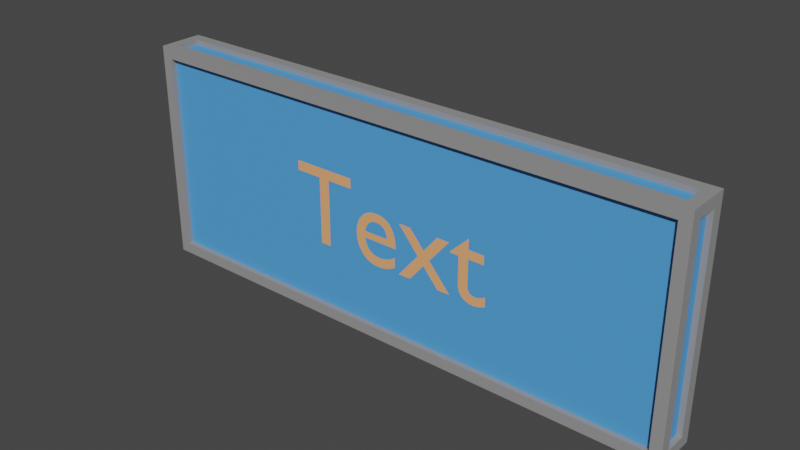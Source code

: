 # Source: signgen.blend  (saved by Blender 3.4.6; exported with 4.5.12 LTS)
import bpy
from mathutils import Matrix  # noqa: F401  (used for matrix-valued properties, if any)

bpy.ops.wm.read_factory_settings(use_empty=True)
scene = bpy.context.scene
scene.name = 'Scene'

# ---- collections
col_collection = bpy.data.collections.new('Collection'); scene.collection.children.link(col_collection)

# ---- materials (node trees are filled in below, after node groups)
mat_frame = bpy.data.materials.new('Frame')
mat_sign = bpy.data.materials.new('Sign')
mat_sign2 = bpy.data.materials.new('Sign2')

# ---- material node trees
mat_frame.use_nodes = True; mat_frame.node_tree.nodes.clear()
_N = mat_frame.node_tree.nodes; _L = mat_frame.node_tree.links
n0 = _N.new('ShaderNodeBsdfPrincipled'); n0.name = 'Principled BSDF'; n0.location = (10, 300)
n0.distribution = 'GGX'
n0.subsurface_method = 'RANDOM_WALK_SKIN'
n0.inputs[3].default_value = 1.45
n0.inputs[27].default_value = (0.0, 0.0, 0.0, 1.0)
n0.inputs[28].default_value = 1.0
n1 = _N.new('ShaderNodeOutputMaterial'); n1.name = 'Material Output'; n1.location = (300, 300)
n2 = _N.new('ShaderNodeBsdfPrincipled'); n2.name = 'Principled BSDF.001'; n2.location = (0, 0)
n2.distribution = 'GGX'
n2.subsurface_method = 'RANDOM_WALK_SKIN'
n2.inputs[0].default_value = (0.3, 0.3, 0.3, 1.0)
n2.inputs[3].default_value = 1.45
n2.inputs[27].default_value = (0.0, 0.0, 0.0, 1.0)
n2.inputs[28].default_value = 1.0
_L.new(n2.outputs[0], n1.inputs[0])
n1.is_active_output = True
mat_sign.use_nodes = True; mat_sign.node_tree.nodes.clear()
_N = mat_sign.node_tree.nodes; _L = mat_sign.node_tree.links
n0 = _N.new('ShaderNodeBsdfPrincipled'); n0.name = 'Principled BSDF'; n0.location = (10, 300)
n0.distribution = 'GGX'
n0.subsurface_method = 'RANDOM_WALK_SKIN'
n0.inputs[3].default_value = 1.45
n0.inputs[27].default_value = (0.0, 0.0, 0.0, 1.0)
n0.inputs[28].default_value = 1.0
n1 = _N.new('ShaderNodeOutputMaterial'); n1.name = 'Material Output'; n1.location = (300, 300)
n2 = _N.new('ShaderNodeBsdfPrincipled'); n2.name = 'Principled BSDF.001'; n2.location = (0, 0)
n2.distribution = 'GGX'
n2.subsurface_method = 'RANDOM_WALK_SKIN'
n2.inputs[0].default_value = (0.08569, 0.3612, 0.8623, 1.0)
n2.inputs[3].default_value = 1.45
n2.inputs[27].default_value = (0.0, 0.0, 0.0, 1.0)
n2.inputs[28].default_value = 1.0
_L.new(n2.outputs[0], n1.inputs[0])
n1.is_active_output = True
mat_sign2.use_nodes = True; mat_sign2.node_tree.nodes.clear()
_N = mat_sign2.node_tree.nodes; _L = mat_sign2.node_tree.links
n0 = _N.new('ShaderNodeBsdfPrincipled'); n0.name = 'Principled BSDF'; n0.location = (10, 300)
n0.distribution = 'GGX'
n0.subsurface_method = 'RANDOM_WALK_SKIN'
n0.inputs[3].default_value = 1.45
n0.inputs[27].default_value = (0.0, 0.0, 0.0, 1.0)
n0.inputs[28].default_value = 1.0
n1 = _N.new('ShaderNodeOutputMaterial'); n1.name = 'Material Output'; n1.location = (300, 300)
n2 = _N.new('ShaderNodeBsdfPrincipled'); n2.name = 'Principled BSDF.001'; n2.location = (0, 0)
n2.distribution = 'GGX'
n2.subsurface_method = 'RANDOM_WALK_SKIN'
n2.inputs[0].default_value = (0.968, 0.4261, 0.1787, 1.0)
n2.inputs[3].default_value = 1.45
n2.inputs[27].default_value = (0.0, 0.0, 0.0, 1.0)
n2.inputs[28].default_value = 1.0
_L.new(n2.outputs[0], n1.inputs[0])
n1.is_active_output = True

# ---- world
world_world = bpy.data.worlds.new('World'); scene.world = world_world
world_world.use_nodes = True; world_world.node_tree.nodes.clear()
_N = world_world.node_tree.nodes; _L = world_world.node_tree.links
n0 = _N.new('ShaderNodeOutputWorld'); n0.name = 'World Output'; n0.location = (300, 300)
n1 = _N.new('ShaderNodeBackground'); n1.name = 'Background'; n1.location = (10, 300)
n1.inputs[0].default_value = (0.05088, 0.05088, 0.05088, 1.0)
_L.new(n1.outputs[0], n0.inputs[0])
n0.is_active_output = True
world_world.color = (0.05088, 0.05088, 0.05088)
world_world.use_sun_shadow = False
world_world.sun_shadow_jitter_overblur = 0.0

# ---- meshes
me_cube_103 = bpy.data.meshes.new('Cube.103')
me_cube_103.from_pydata([(-2.5, -0.2, -1.0), (-2.5, -0.2, 1.0), (-2.5, 0.2, -1.0), (-2.5, 0.2, 1.0), (2.5, -0.2, -1.0), (2.5, -0.2, 1.0), (2.5, 0.2, -1.0), (2.5, 0.2, 1.0), (-2.5, -0.1, -0.9), (-2.5, -0.1, 0.9), (-2.5, 0.1, 0.9), (-2.5, 0.1, -0.9), (-2.4, 0.2, -0.9), (-2.4, 0.2, 0.9), (2.4, 0.2, 0.9), (2.4, 0.2, -0.9), (2.5, 0.1, -0.9), (2.5, 0.1, 0.9), (2.5, -0.1, 0.9), (2.5, -0.1, -0.9), (2.4, -0.2, -0.9), (2.4, -0.2, 0.9), (-2.4, -0.2, 0.9), (-2.4, -0.2, -0.9), (-2.4, 0.1, -1.0), (2.4, 0.1, -1.0), (2.4, -0.1, -1.0), (-2.4, -0.1, -1.0), (2.4, 0.1, 1.0), (-2.4, 0.1, 1.0), (-2.4, -0.1, 1.0), (2.4, -0.1, 1.0), (-2.454, -0.1, -0.9), (-2.454, -0.1, 0.9), (-2.454, 0.1, -0.9), (-2.454, 0.1, 0.9), (-2.4, 0.1537, 0.9), (-2.4, 0.1537, -0.9), (2.4, 0.1537, -0.9), (2.4, 0.1537, 0.9), (2.454, 0.1, 0.9), (2.454, 0.1, -0.9), (2.454, -0.1, -0.9), (2.454, -0.1, 0.9), (2.4, -0.1537, 0.9), (2.4, -0.1537, -0.9), (-2.4, -0.1537, -0.9), (-2.4, -0.1537, 0.9), (2.4, 0.1, -0.9537), (-2.4, 0.1, -0.9537), (-2.4, -0.1, -0.9537), (2.4, -0.1, -0.9537), (-2.4, 0.1, 0.9537), (2.4, 0.1, 0.9537), (2.4, -0.1, 0.9537), (-2.4, -0.1, 0.9537)], [], [(9, 10, 35, 33), (20, 21, 44, 45), (15, 12, 37, 38), (16, 17, 40, 41), (11, 8, 32, 34), (12, 13, 36, 37), (0, 1, 9, 8), (1, 3, 10, 9), (3, 2, 11, 10), (2, 0, 8, 11), (2, 3, 13, 12), (3, 7, 14, 13), (7, 6, 15, 14), (6, 2, 12, 15), (6, 7, 17, 16), (7, 5, 18, 17), (5, 4, 19, 18), (4, 6, 16, 19), (4, 5, 21, 20), (5, 1, 22, 21), (1, 0, 23, 22), (0, 4, 20, 23), (2, 6, 25, 24), (6, 4, 26, 25), (4, 0, 27, 26), (0, 2, 24, 27), (7, 3, 29, 28), (3, 1, 30, 29), (1, 5, 31, 30), (5, 7, 28, 31), (32, 33, 35, 34), (37, 36, 39, 38), (41, 40, 43, 42), (45, 44, 47, 46), (49, 48, 51, 50), (53, 52, 55, 54), (19, 16, 41, 42), (24, 25, 48, 49), (13, 14, 39, 36), (23, 20, 45, 46), (28, 29, 52, 53), (10, 11, 34, 35), (17, 18, 43, 40), (27, 24, 49, 50), (14, 15, 38, 39), (21, 22, 47, 44), (31, 28, 53, 54), (18, 19, 42, 43), (25, 26, 51, 48), (22, 23, 46, 47), (29, 30, 55, 52), (26, 27, 50, 51), (30, 31, 54, 55), (8, 9, 33, 32)])
me_cube_103.polygons.foreach_set('material_index', [0, 0, 0, 0, 0, 0, 0, 0, 0, 0, 0, 0, 0, 0, 0, 0, 0, 0, 0, 0, 0, 0, 0, 0, 0, 0, 0, 0, 0, 0, 1, 1, 1, 1, 1, 1, 0, 0, 0, 0, 0, 0, 0, 0, 0, 0, 0, 0, 0, 0, 0, 0, 0, 0])
_uv = me_cube_103.uv_layers.new(name='UVMap')
_uv.uv.foreach_set('vector', [0.6125, 0.0625, 0.6125, 0.1875, 0.6125, 0.1875, 0.6125, 0.0625, 0.3875, 0.755, 0.6125, 0.755, 0.6125, 0.755, 0.3875, 0.755, 0.3875, 0.495, 0.3875, 0.255, 0.3875, 0.255, 0.3875, 0.495, 0.3875, 0.5625, 0.6125, 0.5625, 0.6125, 0.5625, 0.3875, 0.5625, 0.3875, 0.1875, 0.3875, 0.0625, 0.3875, 0.0625, 0.3875, 0.1875, 0.3875, 0.255, 0.6125, 0.255, 0.6125, 0.255, 0.3875, 0.255, 0.375, 0.0, 0.625, 0.0, 0.6125, 0.0625, 0.3875, 0.0625, 0.625, 0.0, 0.625, 0.25, 0.6125, 0.1875, 0.6125, 0.0625, 0.625, 0.25, 0.375, 0.25, 0.3875, 0.1875, 0.6125, 0.1875, 0.375, 0.25, 0.375, 0.0, 0.3875, 0.0625, 0.3875, 0.1875, 0.375, 0.25, 0.625, 0.25, 0.6125, 0.255, 0.3875, 0.255, 0.625, 0.25, 0.625, 0.5, 0.6125, 0.495, 0.6125, 0.255, 0.625, 0.5, 0.375, 0.5, 0.3875, 0.495, 0.6125, 0.495, 0.375, 0.5, 0.375, 0.25, 0.3875, 0.255, 0.3875, 0.495, 0.375, 0.5, 0.625, 0.5, 0.6125, 0.5625, 0.3875, 0.5625, 0.625, 0.5, 0.625, 0.75, 0.6125, 0.6875, 0.6125, 0.5625, 0.625, 0.75, 0.375, 0.75, 0.3875, 0.6875, 0.6125, 0.6875, 0.375, 0.75, 0.375, 0.5, 0.3875, 0.5625, 0.3875, 0.6875, 0.375, 0.75, 0.625, 0.75, 0.6125, 0.755, 0.3875, 0.755, 0.625, 0.75, 0.625, 1.0, 0.6125, 0.995, 0.6125, 0.755, 0.625, 1.0, 0.375, 1.0, 0.3875, 0.995, 0.6125, 0.995, 0.375, 1.0, 0.375, 0.75, 0.3875, 0.755, 0.3875, 0.995, 0.125, 0.5, 0.375, 0.5, 0.37, 0.5625, 0.13, 0.5625, 0.375, 0.5, 0.375, 0.75, 0.37, 0.6875, 0.37, 0.5625, 0.375, 0.75, 0.125, 0.75, 0.13, 0.6875, 0.37, 0.6875, 0.125, 0.75, 0.125, 0.5, 0.13, 0.5625, 0.13, 0.6875, 0.625, 0.5, 0.875, 0.5, 0.87, 0.5625, 0.63, 0.5625, 0.875, 0.5, 0.875, 0.75, 0.87, 0.6875, 0.87, 0.5625, 0.875, 0.75, 0.625, 0.75, 0.63, 0.6875, 0.87, 0.6875, 0.625, 0.75, 0.625, 0.5, 0.63, 0.5625, 0.63, 0.6875, 0.3875, 0.0625, 0.6125, 0.0625, 0.6125, 0.1875, 0.3875, 0.1875, 0.3875, 0.255, 0.6125, 0.255, 0.6125, 0.495, 0.3875, 0.495, 0.3875, 0.5625, 0.6125, 0.5625, 0.6125, 0.6875, 0.3875, 0.6875, 0.3875, 0.755, 0.6125, 0.755, 0.6125, 0.995, 0.3875, 0.995, 0.13, 0.5625, 0.37, 0.5625, 0.37, 0.6875, 0.13, 0.6875, 0.63, 0.5625, 0.87, 0.5625, 0.87, 0.6875, 0.63, 0.6875, 0.3875, 0.6875, 0.3875, 0.5625, 0.3875, 0.5625, 0.3875, 0.6875, 0.13, 0.5625, 0.37, 0.5625, 0.37, 0.5625, 0.13, 0.5625, 0.6125, 0.255, 0.6125, 0.495, 0.6125, 0.495, 0.6125, 0.255, 0.3875, 0.995, 0.3875, 0.755, 0.3875, 0.755, 0.3875, 0.995, 0.63, 0.5625, 0.87, 0.5625, 0.87, 0.5625, 0.63, 0.5625, 0.6125, 0.1875, 0.3875, 0.1875, 0.3875, 0.1875, 0.6125, 0.1875, 0.6125, 0.5625, 0.6125, 0.6875, 0.6125, 0.6875, 0.6125, 0.5625, 0.13, 0.6875, 0.13, 0.5625, 0.13, 0.5625, 0.13, 0.6875, 0.6125, 0.495, 0.3875, 0.495, 0.3875, 0.495, 0.6125, 0.495, 0.6125, 0.755, 0.6125, 0.995, 0.6125, 0.995, 0.6125, 0.755, 0.63, 0.6875, 0.63, 0.5625, 0.63, 0.5625, 0.63, 0.6875, 0.6125, 0.6875, 0.3875, 0.6875, 0.3875, 0.6875, 0.6125, 0.6875, 0.37, 0.5625, 0.37, 0.6875, 0.37, 0.6875, 0.37, 0.5625, 0.6125, 0.995, 0.3875, 0.995, 0.3875, 0.995, 0.6125, 0.995, 0.87, 0.5625, 0.87, 0.6875, 0.87, 0.6875, 0.87, 0.5625, 0.37, 0.6875, 0.13, 0.6875, 0.13, 0.6875, 0.37, 0.6875, 0.87, 0.6875, 0.63, 0.6875, 0.63, 0.6875, 0.87, 0.6875, 0.3875, 0.0625, 0.6125, 0.0625, 0.6125, 0.0625, 0.3875, 0.0625])
me_cube_103.materials.append(mat_frame)
me_cube_103.materials.append(mat_sign)
me_cube_103.update()

# ---- curves / text
txt_text_051 = bpy.data.curves.new('Text.051', 'FONT')
txt_text_051.dimensions = '2D'
txt_text_051.body = 'Text'
txt_text_051.materials.append(mat_sign2)
txt_text_051.offset_x = -0.966
txt_text_051.offset_y = -0.3365

# ---- objects
ob_cube = bpy.data.objects.new('Cube', me_cube_103)
ob_text = bpy.data.objects.new('Text', txt_text_051)

# ---- transforms, parenting, visibility, modifiers, constraints
ob_cube.location = (0.0, 0.0, 0.0)
ob_text.location = (0.0, -0.155, 0.0)
ob_text.rotation_euler = (1.571, 0.0, 0.0)

# ---- collection membership
col_collection.objects.link(ob_cube)
col_collection.objects.link(ob_text)

# ---- scene / render settings (as saved in the file)
scene.frame_start = 1; scene.frame_end = 250; scene.frame_set(1)
scene.render.engine = 'CYCLES'
scene.cycles.sampling_pattern = 'TABULATED_SOBOL'
scene.cycles.use_light_tree = False
scene.view_settings.view_transform = 'Filmic'
bpy.context.view_layer.update()

# ---- added for rendering (the .blend has no active camera and no usable light): camera, sun
cam_auto = bpy.data.cameras.new('AutoCamera')
cam_auto.lens = 50.0
cam_auto.sensor_width = 36.0
cam_auto.clip_end = 1000.0
ob_auto_camera = bpy.data.objects.new('AutoCamera', cam_auto)
scene.collection.objects.link(ob_auto_camera)
ob_auto_camera.location = (4.99621, -5.99546, 3.99697)
ob_auto_camera.rotation_euler = (1.09748, -7.21219e-08, 0.694738)
scene.camera = ob_auto_camera
light_auto_sun = bpy.data.lights.new('AutoSun', 'SUN')
light_auto_sun.energy = 3.0
light_auto_sun.angle = 0.0523599
ob_auto_sun = bpy.data.objects.new('AutoSun', light_auto_sun)
scene.collection.objects.link(ob_auto_sun)
ob_auto_sun.rotation_euler = (0.872665, 0.174533, 0.523599)
bpy.context.view_layer.update()

